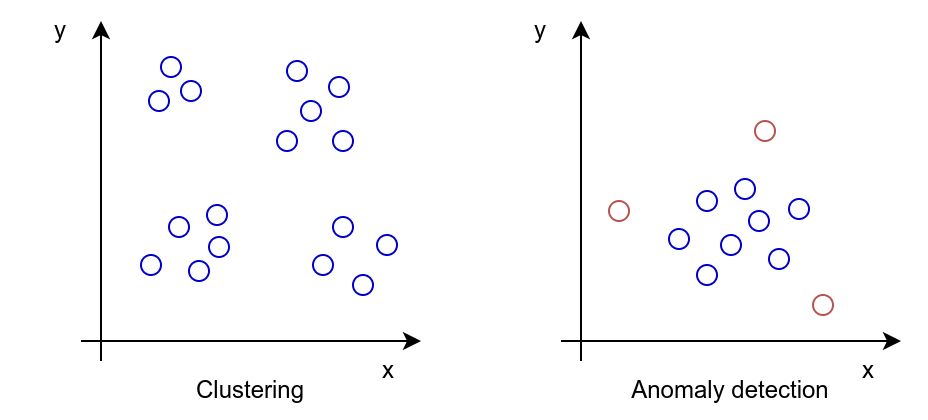

The diagram above was exported from draw.io. Its source (the exported page's mxGraphModel, read from the mxfile embedded in the PNG):
<mxGraphModel dx="1258" dy="506" grid="1" gridSize="10" guides="1" tooltips="1" connect="1" arrows="1" fold="1" page="1" pageScale="1" pageWidth="827" pageHeight="1169" math="0" shadow="0">
  <root>
    <mxCell id="0" />
    <mxCell id="1" parent="0" />
    <mxCell id="Bg_M1x_SFKLd9e7292CW-1" value="" style="endArrow=classic;html=1;rounded=0;" edge="1" parent="1">
      <mxGeometry width="50" height="50" relative="1" as="geometry">
        <mxPoint x="240" y="370" as="sourcePoint" />
        <mxPoint x="240" y="200" as="targetPoint" />
      </mxGeometry>
    </mxCell>
    <mxCell id="Bg_M1x_SFKLd9e7292CW-2" value="" style="endArrow=classic;html=1;rounded=0;" edge="1" parent="1">
      <mxGeometry width="50" height="50" relative="1" as="geometry">
        <mxPoint x="230" y="360" as="sourcePoint" />
        <mxPoint x="400" y="360" as="targetPoint" />
      </mxGeometry>
    </mxCell>
    <mxCell id="Bg_M1x_SFKLd9e7292CW-3" value="x" style="text;html=1;align=center;verticalAlign=middle;whiteSpace=wrap;rounded=0;" vertex="1" parent="1">
      <mxGeometry x="354" y="360" width="60" height="30" as="geometry" />
    </mxCell>
    <mxCell id="Bg_M1x_SFKLd9e7292CW-4" value="y" style="text;html=1;align=center;verticalAlign=middle;whiteSpace=wrap;rounded=0;" vertex="1" parent="1">
      <mxGeometry x="190" y="190" width="60" height="30" as="geometry" />
    </mxCell>
    <mxCell id="Bg_M1x_SFKLd9e7292CW-5" value="" style="ellipse;whiteSpace=wrap;html=1;fillColor=none;strokeColor=#0000CC;" vertex="1" parent="1">
      <mxGeometry x="270" y="218" width="10" height="10" as="geometry" />
    </mxCell>
    <mxCell id="Bg_M1x_SFKLd9e7292CW-7" value="" style="ellipse;whiteSpace=wrap;html=1;fillColor=none;strokeColor=#0000CC;" vertex="1" parent="1">
      <mxGeometry x="340" y="240" width="10" height="10" as="geometry" />
    </mxCell>
    <mxCell id="Bg_M1x_SFKLd9e7292CW-8" value="" style="ellipse;whiteSpace=wrap;html=1;fillColor=none;strokeColor=#0000CC;" vertex="1" parent="1">
      <mxGeometry x="280" y="230" width="10" height="10" as="geometry" />
    </mxCell>
    <mxCell id="Bg_M1x_SFKLd9e7292CW-9" value="" style="ellipse;whiteSpace=wrap;html=1;fillColor=none;strokeColor=#0000CC;" vertex="1" parent="1">
      <mxGeometry x="274" y="298" width="10" height="10" as="geometry" />
    </mxCell>
    <mxCell id="Bg_M1x_SFKLd9e7292CW-10" value="" style="ellipse;whiteSpace=wrap;html=1;fillColor=none;strokeColor=#0000CC;" vertex="1" parent="1">
      <mxGeometry x="294" y="308" width="10" height="10" as="geometry" />
    </mxCell>
    <mxCell id="Bg_M1x_SFKLd9e7292CW-11" value="" style="ellipse;whiteSpace=wrap;html=1;fillColor=none;strokeColor=#0000CC;" vertex="1" parent="1">
      <mxGeometry x="354" y="228" width="10" height="10" as="geometry" />
    </mxCell>
    <mxCell id="Bg_M1x_SFKLd9e7292CW-12" value="" style="ellipse;whiteSpace=wrap;html=1;fillColor=none;strokeColor=#0000CC;" vertex="1" parent="1">
      <mxGeometry x="264" y="235" width="10" height="10" as="geometry" />
    </mxCell>
    <mxCell id="Bg_M1x_SFKLd9e7292CW-13" value="" style="ellipse;whiteSpace=wrap;html=1;fillColor=none;strokeColor=#0000CC;" vertex="1" parent="1">
      <mxGeometry x="293" y="292" width="10" height="10" as="geometry" />
    </mxCell>
    <mxCell id="Bg_M1x_SFKLd9e7292CW-14" value="" style="ellipse;whiteSpace=wrap;html=1;fillColor=none;strokeColor=#0000CC;" vertex="1" parent="1">
      <mxGeometry x="260" y="317" width="10" height="10" as="geometry" />
    </mxCell>
    <mxCell id="Bg_M1x_SFKLd9e7292CW-15" value="" style="ellipse;whiteSpace=wrap;html=1;fillColor=none;strokeColor=#0000CC;" vertex="1" parent="1">
      <mxGeometry x="284" y="320" width="10" height="10" as="geometry" />
    </mxCell>
    <mxCell id="Bg_M1x_SFKLd9e7292CW-16" value="" style="ellipse;whiteSpace=wrap;html=1;fillColor=none;strokeColor=#0000CC;" vertex="1" parent="1">
      <mxGeometry x="333" y="220" width="10" height="10" as="geometry" />
    </mxCell>
    <mxCell id="Bg_M1x_SFKLd9e7292CW-17" value="" style="ellipse;whiteSpace=wrap;html=1;fillColor=none;strokeColor=#0000CC;" vertex="1" parent="1">
      <mxGeometry x="328" y="255" width="10" height="10" as="geometry" />
    </mxCell>
    <mxCell id="Bg_M1x_SFKLd9e7292CW-18" value="" style="ellipse;whiteSpace=wrap;html=1;fillColor=none;strokeColor=#0000CC;" vertex="1" parent="1">
      <mxGeometry x="356" y="255" width="10" height="10" as="geometry" />
    </mxCell>
    <mxCell id="Bg_M1x_SFKLd9e7292CW-49" value="Clustering" style="text;html=1;align=center;verticalAlign=middle;whiteSpace=wrap;rounded=0;" vertex="1" parent="1">
      <mxGeometry x="264" y="370" width="102" height="30" as="geometry" />
    </mxCell>
    <mxCell id="Bg_M1x_SFKLd9e7292CW-60" value="" style="ellipse;whiteSpace=wrap;html=1;fillColor=none;strokeColor=#0000CC;" vertex="1" parent="1">
      <mxGeometry x="356" y="298" width="10" height="10" as="geometry" />
    </mxCell>
    <mxCell id="Bg_M1x_SFKLd9e7292CW-62" value="" style="ellipse;whiteSpace=wrap;html=1;fillColor=none;strokeColor=#0000CC;" vertex="1" parent="1">
      <mxGeometry x="378" y="307" width="10" height="10" as="geometry" />
    </mxCell>
    <mxCell id="Bg_M1x_SFKLd9e7292CW-63" value="" style="ellipse;whiteSpace=wrap;html=1;fillColor=none;strokeColor=#0000CC;" vertex="1" parent="1">
      <mxGeometry x="346" y="317" width="10" height="10" as="geometry" />
    </mxCell>
    <mxCell id="Bg_M1x_SFKLd9e7292CW-64" value="" style="ellipse;whiteSpace=wrap;html=1;fillColor=none;strokeColor=#0000CC;" vertex="1" parent="1">
      <mxGeometry x="366" y="327" width="10" height="10" as="geometry" />
    </mxCell>
    <mxCell id="Bg_M1x_SFKLd9e7292CW-65" value="" style="endArrow=classic;html=1;rounded=0;" edge="1" parent="1">
      <mxGeometry width="50" height="50" relative="1" as="geometry">
        <mxPoint x="480" y="370" as="sourcePoint" />
        <mxPoint x="480" y="200" as="targetPoint" />
      </mxGeometry>
    </mxCell>
    <mxCell id="Bg_M1x_SFKLd9e7292CW-66" value="" style="endArrow=classic;html=1;rounded=0;" edge="1" parent="1">
      <mxGeometry width="50" height="50" relative="1" as="geometry">
        <mxPoint x="470" y="360" as="sourcePoint" />
        <mxPoint x="640" y="360" as="targetPoint" />
      </mxGeometry>
    </mxCell>
    <mxCell id="Bg_M1x_SFKLd9e7292CW-67" value="x" style="text;html=1;align=center;verticalAlign=middle;whiteSpace=wrap;rounded=0;" vertex="1" parent="1">
      <mxGeometry x="594" y="360" width="60" height="30" as="geometry" />
    </mxCell>
    <mxCell id="Bg_M1x_SFKLd9e7292CW-68" value="y" style="text;html=1;align=center;verticalAlign=middle;whiteSpace=wrap;rounded=0;" vertex="1" parent="1">
      <mxGeometry x="430" y="190" width="60" height="30" as="geometry" />
    </mxCell>
    <mxCell id="Bg_M1x_SFKLd9e7292CW-69" value="" style="ellipse;whiteSpace=wrap;html=1;fillColor=none;strokeColor=#b85450;" vertex="1" parent="1">
      <mxGeometry x="494" y="290" width="10" height="10" as="geometry" />
    </mxCell>
    <mxCell id="Bg_M1x_SFKLd9e7292CW-70" value="" style="ellipse;whiteSpace=wrap;html=1;fillColor=none;strokeColor=#0000CC;" vertex="1" parent="1">
      <mxGeometry x="550" y="307" width="10" height="10" as="geometry" />
    </mxCell>
    <mxCell id="Bg_M1x_SFKLd9e7292CW-71" value="" style="ellipse;whiteSpace=wrap;html=1;fillColor=none;strokeColor=#b85450;" vertex="1" parent="1">
      <mxGeometry x="567" y="250" width="10" height="10" as="geometry" />
    </mxCell>
    <mxCell id="Bg_M1x_SFKLd9e7292CW-72" value="" style="ellipse;whiteSpace=wrap;html=1;fillColor=none;strokeColor=#0000CC;" vertex="1" parent="1">
      <mxGeometry x="538" y="285" width="10" height="10" as="geometry" />
    </mxCell>
    <mxCell id="Bg_M1x_SFKLd9e7292CW-74" value="" style="ellipse;whiteSpace=wrap;html=1;fillColor=none;strokeColor=#0000CC;" vertex="1" parent="1">
      <mxGeometry x="564" y="295" width="10" height="10" as="geometry" />
    </mxCell>
    <mxCell id="Bg_M1x_SFKLd9e7292CW-75" value="" style="ellipse;whiteSpace=wrap;html=1;fillColor=none;strokeColor=#b85450;" vertex="1" parent="1">
      <mxGeometry x="596" y="337" width="10" height="10" as="geometry" />
    </mxCell>
    <mxCell id="Bg_M1x_SFKLd9e7292CW-76" value="" style="ellipse;whiteSpace=wrap;html=1;fillColor=none;strokeColor=#0000CC;" vertex="1" parent="1">
      <mxGeometry x="557" y="279" width="10" height="10" as="geometry" />
    </mxCell>
    <mxCell id="Bg_M1x_SFKLd9e7292CW-77" value="" style="ellipse;whiteSpace=wrap;html=1;fillColor=none;strokeColor=#0000CC;" vertex="1" parent="1">
      <mxGeometry x="524" y="304" width="10" height="10" as="geometry" />
    </mxCell>
    <mxCell id="Bg_M1x_SFKLd9e7292CW-79" value="" style="ellipse;whiteSpace=wrap;html=1;fillColor=none;strokeColor=#0000CC;" vertex="1" parent="1">
      <mxGeometry x="584" y="289" width="10" height="10" as="geometry" />
    </mxCell>
    <mxCell id="Bg_M1x_SFKLd9e7292CW-80" value="" style="ellipse;whiteSpace=wrap;html=1;fillColor=none;strokeColor=#0000CC;" vertex="1" parent="1">
      <mxGeometry x="538" y="322" width="10" height="10" as="geometry" />
    </mxCell>
    <mxCell id="Bg_M1x_SFKLd9e7292CW-81" value="" style="ellipse;whiteSpace=wrap;html=1;fillColor=none;strokeColor=#0000CC;" vertex="1" parent="1">
      <mxGeometry x="574" y="314" width="10" height="10" as="geometry" />
    </mxCell>
    <mxCell id="Bg_M1x_SFKLd9e7292CW-82" value="Anomaly detection" style="text;html=1;align=center;verticalAlign=middle;whiteSpace=wrap;rounded=0;" vertex="1" parent="1">
      <mxGeometry x="504" y="370" width="102" height="30" as="geometry" />
    </mxCell>
  </root>
</mxGraphModel>